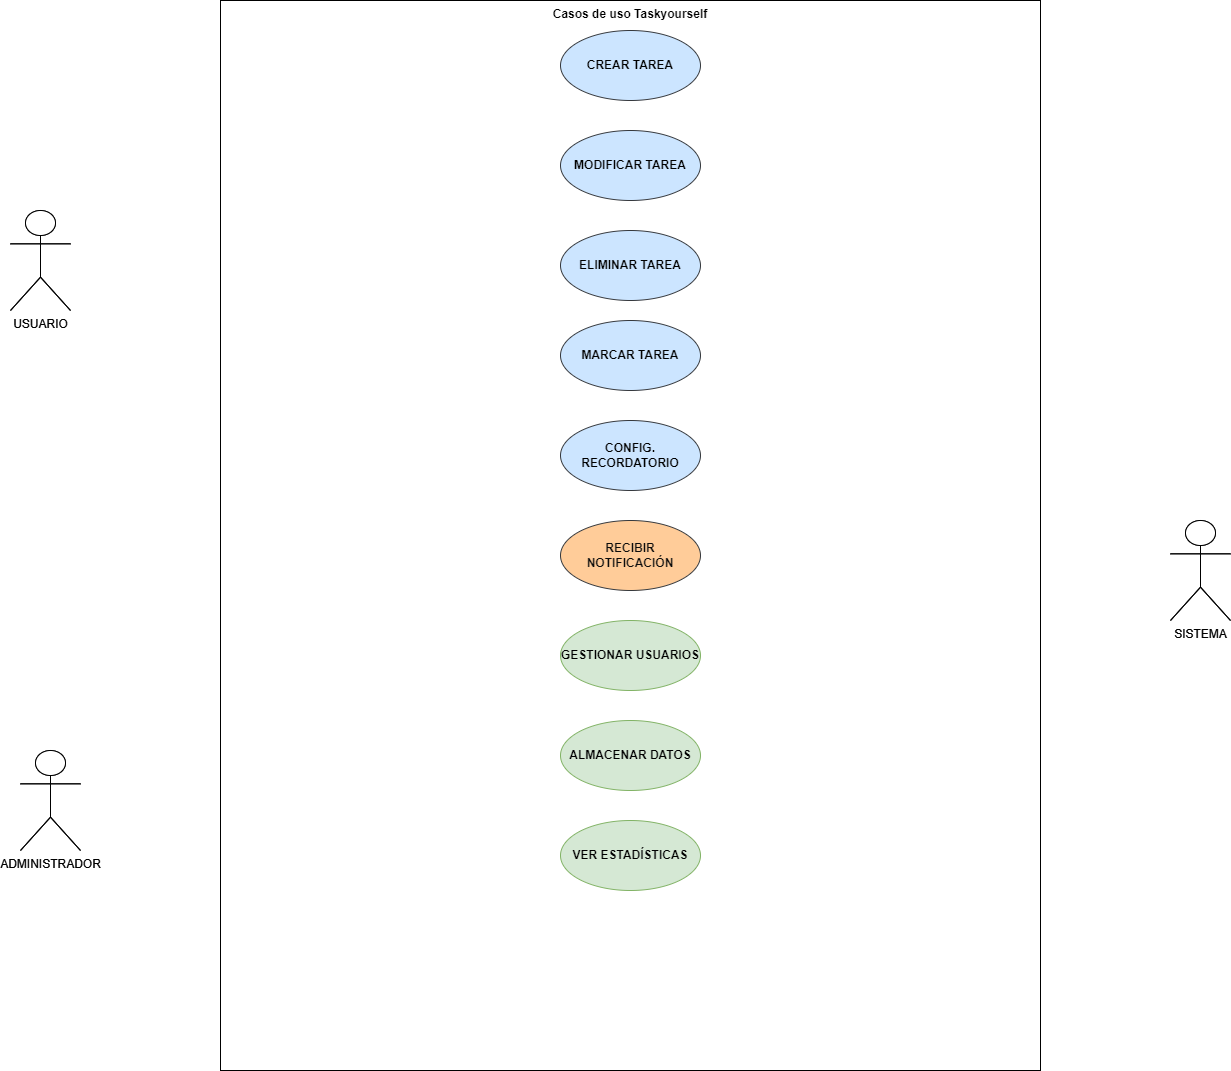

The diagram above was exported from draw.io. Its source (the exported page's mxGraphModel, read from the mxfile embedded in the PNG):
<mxGraphModel dx="525" dy="957" grid="1" gridSize="10" guides="1" tooltips="1" connect="1" arrows="1" fold="1" page="1" pageScale="1" pageWidth="1654" pageHeight="2336" math="0" shadow="0">
  <root>
    <mxCell id="0" />
    <mxCell id="1" parent="0" />
    <mxCell id="pDqcD13S2KTsh0pQdeF7-1" value="&lt;font style=&quot;vertical-align: inherit;&quot;&gt;&lt;font style=&quot;vertical-align: inherit;&quot;&gt;Casos de uso Taskyourself&lt;/font&gt;&lt;/font&gt;" style="shape=rect;html=1;verticalAlign=top;fontStyle=1;whiteSpace=wrap;align=center;" parent="1" vertex="1">
      <mxGeometry x="410" y="210" width="820" height="1070" as="geometry" />
    </mxCell>
    <mxCell id="pDqcD13S2KTsh0pQdeF7-2" value="&lt;font style=&quot;vertical-align: inherit;&quot;&gt;&lt;font style=&quot;vertical-align: inherit;&quot;&gt;USUARIO&lt;/font&gt;&lt;/font&gt;" style="shape=umlActor;html=1;verticalLabelPosition=bottom;verticalAlign=top;align=center;" parent="1" vertex="1">
      <mxGeometry x="200" y="420" width="60" height="100" as="geometry" />
    </mxCell>
    <mxCell id="pDqcD13S2KTsh0pQdeF7-3" value="&lt;font style=&quot;vertical-align: inherit;&quot;&gt;&lt;font style=&quot;vertical-align: inherit;&quot;&gt;ADMINISTRADOR&lt;/font&gt;&lt;/font&gt;" style="shape=umlActor;html=1;verticalLabelPosition=bottom;verticalAlign=top;align=center;" parent="1" vertex="1">
      <mxGeometry x="210" y="960" width="60" height="100" as="geometry" />
    </mxCell>
    <mxCell id="pDqcD13S2KTsh0pQdeF7-4" value="&lt;font style=&quot;vertical-align: inherit;&quot;&gt;&lt;font style=&quot;vertical-align: inherit;&quot;&gt;SISTEMA&lt;/font&gt;&lt;/font&gt;" style="shape=umlActor;html=1;verticalLabelPosition=bottom;verticalAlign=top;align=center;" parent="1" vertex="1">
      <mxGeometry x="1360" y="730" width="60" height="100" as="geometry" />
    </mxCell>
    <mxCell id="pDqcD13S2KTsh0pQdeF7-5" value="&lt;font style=&quot;vertical-align: inherit;&quot;&gt;&lt;font style=&quot;vertical-align: inherit;&quot;&gt;&lt;font style=&quot;vertical-align: inherit;&quot;&gt;&lt;font style=&quot;vertical-align: inherit;&quot;&gt;VER ESTADÍSTICAS&lt;/font&gt;&lt;/font&gt;&lt;/font&gt;&lt;/font&gt;" style="ellipse;whiteSpace=wrap;html=1;fillColor=#d5e8d4;strokeColor=#82b366;fontStyle=1;fontColor=#000000;" parent="1" vertex="1">
      <mxGeometry x="750" y="1030" width="140" height="70" as="geometry" />
    </mxCell>
    <mxCell id="pDqcD13S2KTsh0pQdeF7-6" value="&lt;font style=&quot;vertical-align: inherit;&quot;&gt;&lt;font style=&quot;vertical-align: inherit;&quot;&gt;ALMACENAR DATOS&lt;/font&gt;&lt;/font&gt;" style="ellipse;whiteSpace=wrap;html=1;fillColor=#d5e8d4;strokeColor=#82b366;fontStyle=1;fontColor=#000000;" parent="1" vertex="1">
      <mxGeometry x="750" y="930" width="140" height="70" as="geometry" />
    </mxCell>
    <mxCell id="pDqcD13S2KTsh0pQdeF7-7" value="&lt;font style=&quot;vertical-align: inherit;&quot;&gt;&lt;font style=&quot;vertical-align: inherit;&quot;&gt;&lt;font style=&quot;vertical-align: inherit;&quot;&gt;&lt;font style=&quot;vertical-align: inherit;&quot;&gt;GESTIONAR USUARIOS&lt;/font&gt;&lt;/font&gt;&lt;/font&gt;&lt;/font&gt;" style="ellipse;whiteSpace=wrap;html=1;fillColor=#d5e8d4;strokeColor=#82b366;fontStyle=1;fontColor=#000000;" parent="1" vertex="1">
      <mxGeometry x="750" y="830" width="140" height="70" as="geometry" />
    </mxCell>
    <mxCell id="pDqcD13S2KTsh0pQdeF7-8" value="&lt;font style=&quot;vertical-align: inherit;&quot;&gt;&lt;font style=&quot;vertical-align: inherit;&quot;&gt;RECIBIR NOTIFICACIÓN&lt;/font&gt;&lt;/font&gt;" style="ellipse;whiteSpace=wrap;html=1;fillColor=#ffe6cc;strokeColor=#0a0a0a;fontStyle=1;fontColor=#0a0a0a;" parent="1" vertex="1">
      <mxGeometry x="750" y="730" width="140" height="70" as="geometry" />
    </mxCell>
    <mxCell id="pDqcD13S2KTsh0pQdeF7-9" value="&lt;font style=&quot;vertical-align: inherit;&quot;&gt;&lt;font style=&quot;vertical-align: inherit;&quot;&gt;CONFIG. RECORDATORIO&lt;/font&gt;&lt;/font&gt;" style="ellipse;whiteSpace=wrap;html=1;fillColor=#dae8fc;strokeColor=#6c8ebf;fontStyle=1;fontColor=#080808;" parent="1" vertex="1">
      <mxGeometry x="750" y="630" width="140" height="70" as="geometry" />
    </mxCell>
    <mxCell id="pDqcD13S2KTsh0pQdeF7-10" value="&lt;font style=&quot;vertical-align: inherit;&quot;&gt;&lt;font style=&quot;vertical-align: inherit;&quot;&gt;&lt;font style=&quot;vertical-align: inherit;&quot;&gt;&lt;font style=&quot;vertical-align: inherit;&quot;&gt;MARCAR TAREA&lt;/font&gt;&lt;/font&gt;&lt;/font&gt;&lt;/font&gt;" style="ellipse;whiteSpace=wrap;html=1;fillColor=#dae8fc;strokeColor=#6c8ebf;fontStyle=1;fontColor=#080808;" parent="1" vertex="1">
      <mxGeometry x="750" y="530" width="140" height="70" as="geometry" />
    </mxCell>
    <mxCell id="pDqcD13S2KTsh0pQdeF7-11" value="&lt;font style=&quot;vertical-align: inherit;&quot;&gt;&lt;font style=&quot;vertical-align: inherit;&quot;&gt;&lt;font style=&quot;vertical-align: inherit;&quot;&gt;&lt;font style=&quot;vertical-align: inherit;&quot;&gt;&lt;font style=&quot;vertical-align: inherit;&quot;&gt;&lt;font style=&quot;vertical-align: inherit;&quot;&gt;ELIMINAR TAREA&lt;/font&gt;&lt;/font&gt;&lt;/font&gt;&lt;/font&gt;&lt;/font&gt;&lt;/font&gt;" style="ellipse;whiteSpace=wrap;html=1;fillColor=#dae8fc;strokeColor=#6c8ebf;fontStyle=1;fontColor=#080808;" parent="1" vertex="1">
      <mxGeometry x="750" y="440" width="140" height="70" as="geometry" />
    </mxCell>
    <mxCell id="pDqcD13S2KTsh0pQdeF7-12" value="&lt;font style=&quot;vertical-align: inherit;&quot;&gt;&lt;font style=&quot;vertical-align: inherit;&quot;&gt;MODIFICAR TAREA&lt;/font&gt;&lt;/font&gt;" style="ellipse;whiteSpace=wrap;html=1;fillColor=#dae8fc;strokeColor=#6c8ebf;fontStyle=1;fontColor=#080808;" parent="1" vertex="1">
      <mxGeometry x="750" y="340" width="140" height="70" as="geometry" />
    </mxCell>
    <mxCell id="pDqcD13S2KTsh0pQdeF7-13" value="&lt;font style=&quot;vertical-align: inherit;&quot;&gt;&lt;font style=&quot;vertical-align: inherit;&quot;&gt;CREAR TAREA&lt;/font&gt;&lt;/font&gt;" style="ellipse;whiteSpace=wrap;html=1;fillColor=#dae8fc;strokeColor=#6c8ebf;fontStyle=1;fontColor=#080808;" parent="1" vertex="1">
      <mxGeometry x="750" y="240" width="140" height="70" as="geometry" />
    </mxCell>
    <mxCell id="2" value="&lt;font style=&quot;vertical-align: inherit;&quot;&gt;&lt;font style=&quot;vertical-align: inherit;&quot;&gt;Casos de uso Taskyourself&lt;/font&gt;&lt;/font&gt;" style="shape=rect;html=1;verticalAlign=top;fontStyle=1;whiteSpace=wrap;align=center;" vertex="1" parent="1">
      <mxGeometry x="410" y="210" width="820" height="1070" as="geometry" />
    </mxCell>
    <mxCell id="3" value="&lt;font style=&quot;vertical-align: inherit;&quot;&gt;&lt;font style=&quot;vertical-align: inherit;&quot;&gt;USUARIO&lt;/font&gt;&lt;/font&gt;" style="shape=umlActor;html=1;verticalLabelPosition=bottom;verticalAlign=top;align=center;" vertex="1" parent="1">
      <mxGeometry x="200" y="420" width="60" height="100" as="geometry" />
    </mxCell>
    <mxCell id="4" value="&lt;font style=&quot;vertical-align: inherit;&quot;&gt;&lt;font style=&quot;vertical-align: inherit;&quot;&gt;ADMINISTRADOR&lt;/font&gt;&lt;/font&gt;" style="shape=umlActor;html=1;verticalLabelPosition=bottom;verticalAlign=top;align=center;" vertex="1" parent="1">
      <mxGeometry x="210" y="960" width="60" height="100" as="geometry" />
    </mxCell>
    <mxCell id="5" value="&lt;font style=&quot;vertical-align: inherit;&quot;&gt;&lt;font style=&quot;vertical-align: inherit;&quot;&gt;SISTEMA&lt;/font&gt;&lt;/font&gt;" style="shape=umlActor;html=1;verticalLabelPosition=bottom;verticalAlign=top;align=center;" vertex="1" parent="1">
      <mxGeometry x="1360" y="730" width="60" height="100" as="geometry" />
    </mxCell>
    <mxCell id="6" value="&lt;font style=&quot;vertical-align: inherit;&quot;&gt;&lt;font style=&quot;vertical-align: inherit;&quot;&gt;&lt;font style=&quot;vertical-align: inherit;&quot;&gt;&lt;font style=&quot;vertical-align: inherit;&quot;&gt;VER ESTADÍSTICAS&lt;/font&gt;&lt;/font&gt;&lt;/font&gt;&lt;/font&gt;" style="ellipse;whiteSpace=wrap;html=1;fillColor=#d5e8d4;strokeColor=#82b366;fontStyle=1;fontColor=#000000;" vertex="1" parent="1">
      <mxGeometry x="750" y="1030" width="140" height="70" as="geometry" />
    </mxCell>
    <mxCell id="7" value="&lt;font style=&quot;vertical-align: inherit;&quot;&gt;&lt;font style=&quot;vertical-align: inherit;&quot;&gt;ALMACENAR DATOS&lt;/font&gt;&lt;/font&gt;" style="ellipse;whiteSpace=wrap;html=1;fillColor=#d5e8d4;strokeColor=#82b366;fontStyle=1;fontColor=#000000;" vertex="1" parent="1">
      <mxGeometry x="750" y="930" width="140" height="70" as="geometry" />
    </mxCell>
    <mxCell id="8" value="&lt;font style=&quot;vertical-align: inherit;&quot;&gt;&lt;font style=&quot;vertical-align: inherit;&quot;&gt;&lt;font style=&quot;vertical-align: inherit;&quot;&gt;&lt;font style=&quot;vertical-align: inherit;&quot;&gt;GESTIONAR USUARIOS&lt;/font&gt;&lt;/font&gt;&lt;/font&gt;&lt;/font&gt;" style="ellipse;whiteSpace=wrap;html=1;fillColor=#d5e8d4;strokeColor=#82b366;fontStyle=1;fontColor=#000000;" vertex="1" parent="1">
      <mxGeometry x="750" y="830" width="140" height="70" as="geometry" />
    </mxCell>
    <mxCell id="9" value="&lt;font style=&quot;vertical-align: inherit;&quot;&gt;&lt;font style=&quot;vertical-align: inherit;&quot;&gt;RECIBIR NOTIFICACIÓN&lt;/font&gt;&lt;/font&gt;" style="ellipse;whiteSpace=wrap;html=1;fillColor=#ffcc99;strokeColor=#36393d;fontColor=#0d0d0d;fontStyle=1" vertex="1" parent="1">
      <mxGeometry x="750" y="730" width="140" height="70" as="geometry" />
    </mxCell>
    <mxCell id="10" value="&lt;font style=&quot;vertical-align: inherit;&quot;&gt;&lt;font style=&quot;vertical-align: inherit;&quot;&gt;CONFIG. RECORDATORIO&lt;/font&gt;&lt;/font&gt;" style="ellipse;whiteSpace=wrap;html=1;fillColor=#cce5ff;strokeColor=#36393d;fontStyle=1;fontColor=#000000;" vertex="1" parent="1">
      <mxGeometry x="750" y="630" width="140" height="70" as="geometry" />
    </mxCell>
    <mxCell id="11" value="&lt;font style=&quot;vertical-align: inherit;&quot;&gt;&lt;font style=&quot;vertical-align: inherit;&quot;&gt;&lt;font style=&quot;vertical-align: inherit;&quot;&gt;&lt;font style=&quot;vertical-align: inherit;&quot;&gt;MARCAR TAREA&lt;/font&gt;&lt;/font&gt;&lt;/font&gt;&lt;/font&gt;" style="ellipse;whiteSpace=wrap;html=1;fillColor=#cce5ff;strokeColor=#36393d;fontStyle=1;fontColor=#000000;" vertex="1" parent="1">
      <mxGeometry x="750" y="530" width="140" height="70" as="geometry" />
    </mxCell>
    <mxCell id="12" value="&lt;font style=&quot;vertical-align: inherit;&quot;&gt;&lt;font style=&quot;vertical-align: inherit;&quot;&gt;&lt;font style=&quot;vertical-align: inherit;&quot;&gt;&lt;font style=&quot;vertical-align: inherit;&quot;&gt;&lt;font style=&quot;vertical-align: inherit;&quot;&gt;&lt;font style=&quot;vertical-align: inherit;&quot;&gt;ELIMINAR TAREA&lt;/font&gt;&lt;/font&gt;&lt;/font&gt;&lt;/font&gt;&lt;/font&gt;&lt;/font&gt;" style="ellipse;whiteSpace=wrap;html=1;fillColor=#cce5ff;strokeColor=#36393d;fontStyle=1;fontColor=#000000;" vertex="1" parent="1">
      <mxGeometry x="750" y="440" width="140" height="70" as="geometry" />
    </mxCell>
    <mxCell id="13" value="&lt;font style=&quot;vertical-align: inherit;&quot;&gt;&lt;font style=&quot;vertical-align: inherit;&quot;&gt;MODIFICAR TAREA&lt;/font&gt;&lt;/font&gt;" style="ellipse;whiteSpace=wrap;html=1;fillColor=#cce5ff;strokeColor=#36393d;fontStyle=1;fontColor=#000000;" vertex="1" parent="1">
      <mxGeometry x="750" y="340" width="140" height="70" as="geometry" />
    </mxCell>
    <mxCell id="14" value="&lt;font style=&quot;vertical-align: inherit;&quot;&gt;&lt;font style=&quot;vertical-align: inherit;&quot;&gt;CREAR TAREA&lt;/font&gt;&lt;/font&gt;" style="ellipse;whiteSpace=wrap;html=1;fillColor=#cce5ff;strokeColor=#36393d;fontStyle=1;fontColor=#000000;" vertex="1" parent="1">
      <mxGeometry x="750" y="240" width="140" height="70" as="geometry" />
    </mxCell>
  </root>
</mxGraphModel>